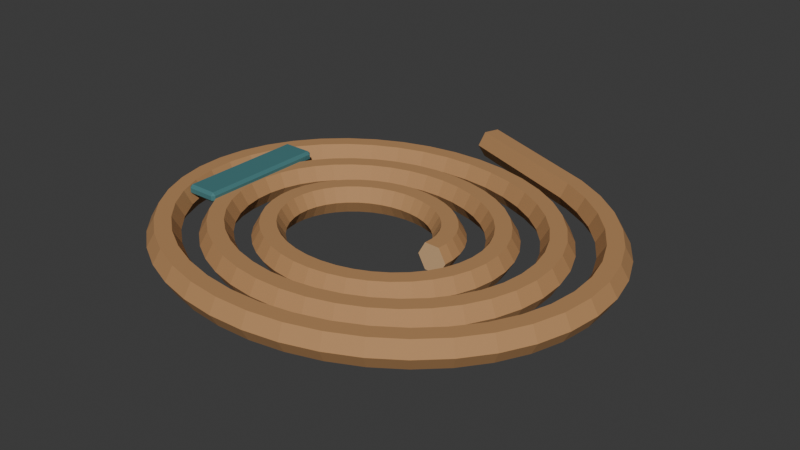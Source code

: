 # Source: source.blend  (saved by Blender 4.3.34; exported with 4.5.12 LTS)
import bpy
from mathutils import Matrix  # noqa: F401  (used for matrix-valued properties, if any)

bpy.ops.wm.read_factory_settings(use_empty=True)
scene = bpy.context.scene
scene.name = 'Scene'

# ---- collections
col_collection = bpy.data.collections.new('Collection'); scene.collection.children.link(col_collection)

# ---- materials (node trees are filled in below, after node groups)
mat_honey = bpy.data.materials.new('honey')
mat_honey.diffuse_color = (0.48, 0.255, 0.105, 1.0)
mat_sand = bpy.data.materials.new('sand')
mat_sand.diffuse_color = (0.68, 0.43, 0.22, 1.0)
mat_teal = bpy.data.materials.new('teal')
mat_teal.diffuse_color = (0.055, 0.19, 0.2, 1.0)

# ---- material node trees
mat_honey.use_nodes = True; mat_honey.node_tree.nodes.clear()
_N = mat_honey.node_tree.nodes; _L = mat_honey.node_tree.links
n0 = _N.new('ShaderNodeBsdfPrincipled'); n0.name = 'Principled BSDF'; n0.location = (10, 300)
n0.inputs[0].default_value = (0.48, 0.255, 0.105, 1.0)
n0.inputs[2].default_value = 0.83
n1 = _N.new('ShaderNodeOutputMaterial'); n1.name = 'Material Output'; n1.location = (300, 300)
_L.new(n0.outputs[0], n1.inputs[0])
n1.is_active_output = True
mat_sand.use_nodes = True; mat_sand.node_tree.nodes.clear()
_N = mat_sand.node_tree.nodes; _L = mat_sand.node_tree.links
n0 = _N.new('ShaderNodeBsdfPrincipled'); n0.name = 'Principled BSDF'; n0.location = (10, 300)
n0.inputs[0].default_value = (0.68, 0.43, 0.22, 1.0)
n0.inputs[2].default_value = 0.83
n1 = _N.new('ShaderNodeOutputMaterial'); n1.name = 'Material Output'; n1.location = (300, 300)
_L.new(n0.outputs[0], n1.inputs[0])
n1.is_active_output = True
mat_teal.use_nodes = True; mat_teal.node_tree.nodes.clear()
_N = mat_teal.node_tree.nodes; _L = mat_teal.node_tree.links
n0 = _N.new('ShaderNodeBsdfPrincipled'); n0.name = 'Principled BSDF'; n0.location = (10, 300)
n0.inputs[0].default_value = (0.055, 0.19, 0.2, 1.0)
n0.inputs[2].default_value = 0.83
n1 = _N.new('ShaderNodeOutputMaterial'); n1.name = 'Material Output'; n1.location = (300, 300)
_L.new(n0.outputs[0], n1.inputs[0])
n1.is_active_output = True

# ---- world
world_world = bpy.data.worlds.new('World'); scene.world = world_world
world_world.use_nodes = True; world_world.node_tree.nodes.clear()
_N = world_world.node_tree.nodes; _L = world_world.node_tree.links
n0 = _N.new('ShaderNodeOutputWorld'); n0.name = 'World Output'; n0.location = (300, 300)
n1 = _N.new('ShaderNodeBackground'); n1.name = 'Background'; n1.location = (10, 300)
n1.inputs[0].default_value = (0.05088, 0.05088, 0.05088, 1.0)
_L.new(n1.outputs[0], n0.inputs[0])
n0.is_active_output = True
world_world.color = (0.05088, 0.05088, 0.05088)
world_world.sun_shadow_jitter_overblur = 0.0

# ---- meshes
me_continuous_coil_and_tail = bpy.data.meshes.new('Continuous coil and tail')
me_continuous_coil_and_tail.from_pydata([(0.147, -0.001121, 0.02338), (0.1335, -0.0004053, 0.0), (0.1065, 0.0007159, 0.0), (0.09302, 0.001121, 0.02338), (0.1065, 0.0004053, 0.04676), (0.1335, -0.0007159, 0.04676), (0.1476, 0.01784, 0.02349), (0.1342, 0.01729, 0.0001094), (0.1072, 0.01589, 0.0001094), (0.09372, 0.01504, 0.02349), (0.1072, 0.01559, 0.04687), (0.1342, 0.01698, 0.04687), (0.1445, 0.03936, 0.0236), (0.1314, 0.03635, 0.0002187), (0.1051, 0.03005, 0.0002187), (0.09203, 0.02675, 0.0236), (0.1052, 0.02976, 0.04698), (0.1314, 0.03606, 0.04698), (0.1375, 0.06031, 0.02371), (0.1251, 0.055, 0.0003281), (0.1004, 0.0441, 0.0003281), (0.08806, 0.03852, 0.02371), (0.1005, 0.04383, 0.04709), (0.1252, 0.05473, 0.04709), (0.1266, 0.08008, 0.02382), (0.1153, 0.0727, 0.0004374), (0.09286, 0.0577, 0.0004374), (0.08171, 0.05008, 0.02382), (0.09301, 0.05747, 0.0472), (0.1155, 0.07246, 0.0472), (0.1123, 0.09813, 0.02393), (0.1023, 0.08897, 0.0005467), (0.08266, 0.07047, 0.0005467), (0.07292, 0.06112, 0.02393), (0.08285, 0.07028, 0.04731), (0.1025, 0.08878, 0.04731), (0.09475, 0.114, 0.02404), (0.0864, 0.1034, 0.0006561), (0.06989, 0.08202, 0.0006561), (0.06175, 0.07125, 0.02404), (0.0701, 0.08186, 0.04742), (0.0866, 0.1032, 0.04742), (0.07453, 0.1273, 0.02415), (0.06787, 0.1156, 0.0007654), (0.05477, 0.09194, 0.0007654), (0.04833, 0.08008, 0.02415), (0.05499, 0.09182, 0.04753), (0.06809, 0.1154, 0.04753), (0.05204, 0.1377, 0.02426), (0.04715, 0.1251, 0.0008748), (0.0376, 0.09988, 0.0008748), (0.03294, 0.08721, 0.02426), (0.03783, 0.09979, 0.04764), (0.04738, 0.125, 0.04764), (0.02777, 0.145, 0.02437), (0.0247, 0.1318, 0.0009842), (0.01878, 0.1055, 0.0009842), (0.01593, 0.09231, 0.02437), (0.01901, 0.1055, 0.04775), (0.02493, 0.1318, 0.04775), (0.002253, 0.1489, 0.02448), (0.001012, 0.1355, 0.001094), (-0.001241, 0.1086, 0.001094), (-0.002253, 0.09511, 0.02448), (-0.001012, 0.1085, 0.04786), (0.001241, 0.1355, 0.04786), (-0.02396, 0.1493, 0.02459), (-0.02336, 0.1358, 0.001203), (-0.02194, 0.1089, 0.001203), (-0.02111, 0.09541, 0.02459), (-0.02171, 0.1089, 0.04797), (-0.02314, 0.1359, 0.04797), (-0.05029, 0.1461, 0.02469), (-0.04785, 0.1329, 0.001312), (-0.04275, 0.1063, 0.001312), (-0.04009, 0.0931, 0.02469), (-0.04253, 0.1064, 0.04808), (-0.04763, 0.1329, 0.04808), (-0.07613, 0.1393, 0.0248), (-0.07186, 0.1265, 0.001422), (-0.06313, 0.1009, 0.001422), (-0.05865, 0.08819, 0.0248), (-0.06292, 0.101, 0.04819), (-0.07165, 0.1266, 0.04819), (-0.1008, 0.1288, 0.02491), (-0.09479, 0.1168, 0.001531), (-0.08248, 0.09273, 0.001531), (-0.07623, 0.08076, 0.02491), (-0.08228, 0.09283, 0.0483), (-0.09459, 0.1169, 0.0483), (-0.1238, 0.1149, 0.02502), (-0.116, 0.1038, 0.00164), (-0.1003, 0.08189, 0.00164), (-0.09232, 0.07099, 0.02502), (-0.1001, 0.08202, 0.04841), (-0.1158, 0.104, 0.04841), (-0.1444, 0.09758, 0.02513), (-0.135, 0.08788, 0.00175), (-0.116, 0.06866, 0.00175), (-0.1064, 0.05913, 0.02513), (-0.1158, 0.06882, 0.04851), (-0.1348, 0.08804, 0.04851), (-0.1619, 0.07725, 0.02524), (-0.151, 0.06922, 0.001859), (-0.1292, 0.05334, 0.001859), (-0.1182, 0.04549, 0.02524), (-0.1291, 0.05352, 0.04862), (-0.1509, 0.0694, 0.04862), (-0.1758, 0.05428, 0.02535), (-0.1637, 0.04821, 0.001969), (-0.1395, 0.03629, 0.001969), (-0.1274, 0.03043, 0.02535), (-0.1394, 0.03649, 0.04873), (-0.1636, 0.04842, 0.04873), (-0.1855, 0.02919, 0.02546), (-0.1726, 0.02535, 0.002078), (-0.1466, 0.01789, 0.002078), (-0.1336, 0.01428, 0.02546), (-0.1466, 0.01812, 0.04884), (-0.1725, 0.02558, 0.04884), (-0.1906, 0.002635, 0.02557), (-0.1772, 0.001203, 0.002187), (-0.1503, -0.001433, 0.002187), (-0.1369, -0.002635, 0.02557), (-0.1503, -0.001203, 0.04895), (-0.1772, 0.001433, 0.04895), (-0.1908, -0.02464, 0.02568), (-0.1773, -0.0236, 0.002297), (-0.1504, -0.02128, 0.002297), (-0.137, -0.02, 0.02568), (-0.1505, -0.02105, 0.04906), (-0.1774, -0.02337, 0.04906), (-0.1859, -0.05184, 0.02579), (-0.1729, -0.04837, 0.002406), (-0.1468, -0.04121, 0.002406), (-0.1339, -0.03752, 0.02579), (-0.1469, -0.04099, 0.04917), (-0.1729, -0.04815, 0.04917), (-0.1761, -0.07815, 0.0259), (-0.1639, -0.07242, 0.002515), (-0.1395, -0.06077, 0.002515), (-0.1274, -0.05484, 0.0259), (-0.1396, -0.06057, 0.04928), (-0.164, -0.07222, 0.04928), (-0.1616, -0.1028, 0.02601), (-0.1505, -0.0951, 0.002625), (-0.1285, -0.07947, 0.002625), (-0.1175, -0.07156, 0.02601), (-0.1286, -0.07929, 0.04939), (-0.1506, -0.09493, 0.04939), (-0.1427, -0.1252, 0.02612), (-0.133, -0.1158, 0.002734), (-0.1139, -0.09679, 0.002734), (-0.1044, -0.08721, 0.02612), (-0.114, -0.09665, 0.0495), (-0.1332, -0.1157, 0.0495), (-0.1199, -0.1448, 0.02623), (-0.1119, -0.134, 0.002843), (-0.0959, -0.1122, 0.002843), (-0.08799, -0.1013, 0.02623), (-0.09606, -0.1121, 0.04961), (-0.112, -0.1339, 0.04961), (-0.09385, -0.1611, 0.02634), (-0.08749, -0.1492, 0.002953), (-0.07493, -0.1253, 0.002953), (-0.06874, -0.1133, 0.02634), (-0.0751, -0.1252, 0.04972), (-0.08765, -0.1491, 0.04972), (-0.06501, -0.1737, 0.02644), (-0.06042, -0.161, 0.003062), (-0.05142, -0.1355, 0.003062), (-0.04701, -0.1228, 0.02644), (-0.05159, -0.1355, 0.04983), (-0.0606, -0.1609, 0.04983), (-0.03408, -0.1823, 0.02655), (-0.0313, -0.1691, 0.003172), (-0.02592, -0.1426, 0.003172), (-0.02331, -0.1294, 0.02655), (-0.02609, -0.1426, 0.04994), (-0.03147, -0.169, 0.04994), (-0.001724, -0.1866, 0.02666), (-0.0007744, -0.1731, 0.003281), (0.0009498, -0.1462, 0.003281), (0.001724, -0.1327, 0.02666), (0.0007744, -0.1462, 0.05005), (-0.0009498, -0.1731, 0.05005), (0.03132, -0.1865, 0.02677), (0.03044, -0.173, 0.00339), (0.0285, -0.1461, 0.00339), (0.02744, -0.1326, 0.02677), (0.02832, -0.1461, 0.05016), (0.03026, -0.173, 0.05016), (0.06431, -0.1818, 0.02688), (0.0616, -0.1686, 0.0035), (0.056, -0.1422, 0.0035), (0.05312, -0.129, 0.02688), (0.05583, -0.1422, 0.05026), (0.06143, -0.1686, 0.05026), (0.09647, -0.1726, 0.02699), (0.09194, -0.1599, 0.003609), (0.08273, -0.1345, 0.003609), (0.07804, -0.1219, 0.02699), (0.08256, -0.1346, 0.05037), (0.09178, -0.16, 0.05037), (0.127, -0.159, 0.0271), (0.1207, -0.1471, 0.003718), (0.1079, -0.1233, 0.003718), (0.1015, -0.1114, 0.0271), (0.1078, -0.1234, 0.05048), (0.1206, -0.1472, 0.05048), (0.1552, -0.1412, 0.02721), (0.1471, -0.1303, 0.003828), (0.131, -0.1087, 0.003828), (0.1228, -0.0979, 0.02721), (0.1308, -0.1088, 0.05059), (0.147, -0.1304, 0.05059), (0.1801, -0.1193, 0.02732), (0.1705, -0.1098, 0.003937), (0.1512, -0.09098, 0.003937), (0.1415, -0.08162, 0.02732), (0.1511, -0.09111, 0.0507), (0.1704, -0.11, 0.0507), (0.2012, -0.09389, 0.02743), (0.1902, -0.0861, 0.004047), (0.168, -0.07066, 0.004047), (0.1569, -0.06302, 0.02743), (0.1679, -0.07081, 0.05081), (0.1901, -0.08624, 0.05081), (0.2176, -0.06541, 0.02754), (0.2055, -0.05961, 0.004156), (0.181, -0.04818, 0.004156), (0.1687, -0.04255, 0.02754), (0.1809, -0.04835, 0.05092), (0.2054, -0.05978, 0.05092), (0.2289, -0.03454, 0.02765), (0.2159, -0.03099, 0.004265), (0.1898, -0.02407, 0.004265), (0.1767, -0.0207, 0.02765), (0.1897, -0.02425, 0.05103), (0.2158, -0.03117, 0.05103), (0.2344, -0.002083, 0.02776), (0.221, -0.0009507, 0.004375), (0.194, 0.001133, 0.004375), (0.1806, 0.002083, 0.02776), (0.194, 0.0009507, 0.05114), (0.221, -0.001133, 0.05114), (0.234, 0.03107, 0.02787), (0.2205, 0.02973, 0.004484), (0.1937, 0.02687, 0.004484), (0.1803, 0.02535, 0.02787), (0.1937, 0.02669, 0.05125), (0.2205, 0.02955, 0.05125), (0.2274, 0.06396, 0.02798), (0.2144, 0.06022, 0.004593), (0.1885, 0.05256, 0.004593), (0.1756, 0.04865, 0.02798), (0.1886, 0.05239, 0.05136), (0.2145, 0.06005, 0.05136), (0.2149, 0.09567, 0.02809), (0.2028, 0.0897, 0.004703), (0.1786, 0.07761, 0.004703), (0.1666, 0.07148, 0.02809), (0.1787, 0.07745, 0.05147), (0.2028, 0.08955, 0.05147), (0.1967, 0.1253, 0.02819), (0.1858, 0.1174, 0.004812), (0.164, 0.1014, 0.004812), (0.1532, 0.0933, 0.02819), (0.1641, 0.1012, 0.05158), (0.1859, 0.1173, 0.05158), (0.1733, 0.1522, 0.0283), (0.1638, 0.1426, 0.004921), (0.145, 0.1232, 0.004921), (0.1356, 0.1135, 0.0283), (0.1451, 0.1231, 0.05169), (0.1639, 0.1424, 0.05169), (0.1453, 0.1755, 0.02841), (0.1374, 0.1645, 0.005031), (0.1218, 0.1425, 0.005031), (0.114, 0.1315, 0.02841), (0.1219, 0.1425, 0.0518), (0.1376, 0.1645, 0.0518), (0.1134, 0.1948, 0.02852), (0.1072, 0.1828, 0.00514), (0.09498, 0.1587, 0.00514), (0.08894, 0.1467, 0.02852), (0.09511, 0.1587, 0.05191), (0.1073, 0.1827, 0.05191), (0.0782, 0.2096, 0.02863), (0.07379, 0.1968, 0.00525), (0.06512, 0.1713, 0.00525), (0.06086, 0.1585, 0.02863), (0.06526, 0.1712, 0.05201), (0.07393, 0.1968, 0.05201), (0.04059, 0.2195, 0.02874), (0.03799, 0.2063, 0.005359), (0.03294, 0.1797, 0.005359), (0.03049, 0.1665, 0.02874), (0.03309, 0.1797, 0.05212), (0.03814, 0.2062, 0.05212), (0.001396, 0.2242, 0.02885), (0.0006271, 0.2107, 0.005468), (-0.0007692, 0.1838, 0.005468), (-0.001396, 0.1703, 0.02885), (-0.0006271, 0.1838, 0.05223), (0.0007692, 0.2107, 0.05223), (-0.03849, 0.2236, 0.02896), (-0.03743, 0.2101, 0.005578), (-0.03516, 0.1832, 0.005578), (-0.03396, 0.1698, 0.02896), (-0.03502, 0.1832, 0.05234), (-0.03729, 0.2102, 0.05234), (-0.07814, 0.2175, 0.02907), (-0.07526, 0.2043, 0.005687), (-0.06935, 0.178, 0.005687), (-0.06632, 0.1648, 0.02907), (-0.06921, 0.178, 0.05245), (-0.07512, 0.2044, 0.05245), (-0.1166, 0.2061, 0.02918), (-0.1119, 0.1934, 0.005796), (-0.1024, 0.1681, 0.005796), (-0.0976, 0.1555, 0.02918), (-0.1023, 0.1682, 0.05256), (-0.1118, 0.1934, 0.05256), (-0.153, 0.1893, 0.02929), (-0.1466, 0.1775, 0.005906), (-0.1335, 0.1538, 0.005906), (-0.1269, 0.142, 0.02929), (-0.1334, 0.1539, 0.05267), (-0.1464, 0.1775, 0.05267), (-0.1864, 0.1676, 0.0294), (-0.1782, 0.1568, 0.006015), (-0.1618, 0.1354, 0.006015), (-0.1535, 0.1247, 0.0294), (-0.1617, 0.1355, 0.05278), (-0.1781, 0.1569, 0.05278), (-0.2158, 0.1412, 0.02951), (-0.206, 0.1318, 0.006125), (-0.1865, 0.1132, 0.006125), (-0.1766, 0.104, 0.02951), (-0.1864, 0.1133, 0.05289), (-0.2059, 0.1319, 0.05289), (-0.2404, 0.1107, 0.02962), (-0.2292, 0.103, 0.006234), (-0.2069, 0.0879, 0.006234), (-0.1957, 0.08039, 0.02962), (-0.2068, 0.08802, 0.053), (-0.2292, 0.1032, 0.053), (-0.2594, 0.07671, 0.02973), (-0.2471, 0.07109, 0.006343), (-0.2225, 0.05999, 0.006343), (-0.2102, 0.05451, 0.02973), (-0.2225, 0.06013, 0.05311), (-0.2471, 0.07123, 0.05311), (-0.2722, 0.04008, 0.02984), (-0.2591, 0.03672, 0.006453), (-0.2329, 0.03015, 0.006453), (-0.2198, 0.02694, 0.02984), (-0.2329, 0.0303, 0.05322), (-0.2591, 0.03687, 0.05322), (-0.2782, 0.001722, 0.02994), (-0.2647, 0.0007858, 0.006562), (-0.2378, -0.0009365, 0.006562), (-0.2243, -0.001722, 0.02994), (-0.2378, -0.0007858, 0.05333), (-0.2647, 0.0009365, 0.05333), (-0.2771, -0.03731, 0.03005), (-0.2637, -0.03578, 0.006671), (-0.2369, -0.03256, 0.006671), (-0.2235, -0.03089, 0.03005), (-0.2369, -0.03242, 0.05344), (-0.2637, -0.03563, 0.05344), (-0.2689, -0.07592, 0.03016), (-0.256, -0.072, 0.006781), (-0.2302, -0.06401, 0.006781), (-0.2173, -0.05995, 0.03016), (-0.2302, -0.06387, 0.05355), (-0.256, -0.07186, 0.05355), (-0.2537, -0.113, 0.03027), (-0.2417, -0.1069, 0.00689), (-0.2177, -0.09453, 0.00689), (-0.2057, -0.08828, 0.03027), (-0.2177, -0.0944, 0.05366), (-0.2417, -0.1068, 0.05366), (-0.2319, -0.1477, 0.03038), (-0.2211, -0.1396, 0.007), (-0.1995, -0.1234, 0.007), (-0.1888, -0.1152, 0.03038), (-0.1996, -0.1232, 0.05376), (-0.2212, -0.1395, 0.05376), (-0.204, -0.179, 0.03049), (-0.1947, -0.1692, 0.007109), (-0.176, -0.1497, 0.007109), (-0.1667, -0.1399, 0.03049), (-0.1761, -0.1496, 0.05387), (-0.1948, -0.1692, 0.05387), (-0.1708, -0.2061, 0.0306), (-0.1631, -0.1951, 0.007218), (-0.1476, -0.1729, 0.007218), (-0.14, -0.1618, 0.0306), (-0.1477, -0.1728, 0.05398), (-0.1632, -0.195, 0.05398), (-0.133, -0.2284, 0.03071), (-0.127, -0.2164, 0.007328), (-0.115, -0.1922, 0.007328), (-0.109, -0.1801, 0.03071), (-0.1151, -0.1921, 0.05409), (-0.1271, -0.2163, 0.05409), (-0.09149, -0.2455, 0.03082), (-0.08721, -0.2327, 0.007437), (-0.07877, -0.207, 0.007437), (-0.07461, -0.1942, 0.03082), (-0.07889, -0.207, 0.0542), (-0.08733, -0.2326, 0.0542), (-0.04721, -0.2567, 0.03093), (-0.04474, -0.2434, 0.007546), (-0.03991, -0.2169, 0.007546), (-0.03756, -0.2036, 0.03093), (-0.04003, -0.2168, 0.05431), (-0.04485, -0.2434, 0.05431), (-0.001173, -0.2619, 0.03104), (-0.0005268, -0.2484, 0.007656), (0.0006463, -0.2214, 0.007656), (0.001173, -0.2079, 0.03104), (0.0005268, -0.2214, 0.05442), (-0.0006463, -0.2484, 0.05442), (0.04555, -0.2607, 0.03115), (0.04437, -0.2473, 0.007765), (0.04189, -0.2204, 0.007765), (0.04059, -0.207, 0.03115), (0.04177, -0.2204, 0.05453), (0.04425, -0.2473, 0.05453), (0.09188, -0.2533, 0.03126), (0.08887, -0.2401, 0.007875), (0.08275, -0.2138, 0.007875), (0.07963, -0.2007, 0.03126), (0.08263, -0.2138, 0.05464), (0.08876, -0.2401, 0.05464), (0.1367, -0.2395, 0.03137), (0.1319, -0.2269, 0.007984), (0.1222, -0.2017, 0.007984), (0.1173, -0.1891, 0.03137), (0.1221, -0.2017, 0.05475), (0.1318, -0.2269, 0.05475), (0.1789, -0.2196, 0.03148), (0.1724, -0.2079, 0.008093), (0.1591, -0.1843, 0.008093), (0.1524, -0.1726, 0.03148), (0.159, -0.1844, 0.05486), (0.1722, -0.2079, 0.05486), (0.2175, -0.194, 0.03159), (0.2092, -0.1833, 0.008203), (0.1926, -0.1621, 0.008203), (0.1843, -0.1515, 0.03159), (0.1925, -0.1621, 0.05497), (0.2091, -0.1834, 0.05497), (0.2513, -0.1631, 0.03169), (0.2415, -0.1539, 0.008312), (0.2218, -0.1354, 0.008312), (0.2118, -0.1263, 0.03169), (0.2217, -0.1355, 0.05508), (0.2414, -0.154, 0.05508), (0.2795, -0.1276, 0.0318), (0.2683, -0.12, 0.008421), (0.2458, -0.1051, 0.008421), (0.2345, -0.09767, 0.0318), (0.2457, -0.1052, 0.05519), (0.2682, -0.1201, 0.05519), (0.3011, -0.08811, 0.03191), (0.2888, -0.08261, 0.008531), (0.2641, -0.07174, 0.008531), (0.2517, -0.06636, 0.03191), (0.264, -0.07186, 0.0553), (0.2887, -0.08273, 0.0553), (0.3155, -0.04571, 0.03202), (0.3023, -0.04249, 0.00864), (0.2761, -0.03617, 0.00864), (0.263, -0.03307, 0.03202), (0.2761, -0.0363, 0.05541), (0.3023, -0.04262, 0.05541), (0.322, -0.001468, 0.03213), (0.3085, -0.0006696, 0.00875), (0.2815, 0.0007981, 0.00875), (0.268, 0.001468, 0.03213), (0.2815, 0.0006696, 0.05551), (0.3085, -0.0007981, 0.05551), (0.3203, 0.04344, 0.03224), (0.3069, 0.04177, 0.008859), (0.2801, 0.03832, 0.008859), (0.2668, 0.03652, 0.03224), (0.2801, 0.03819, 0.05562), (0.3069, 0.04165, 0.05562), (0.3104, 0.08777, 0.03235), (0.2976, 0.08373, 0.008968), (0.2718, 0.07551, 0.008968), (0.259, 0.07135, 0.03235), (0.2719, 0.07539, 0.05573), (0.2976, 0.08361, 0.05573), (0.2926, 0.1303, 0.03246), (0.2806, 0.1241, 0.009078), (0.2567, 0.1115, 0.009078), (0.2448, 0.1052, 0.03246), (0.2568, 0.1114, 0.05584), (0.2807, 0.124, 0.05584), (0.2672, 0.17, 0.03257), (0.2564, 0.1618, 0.009187), (0.235, 0.1454, 0.009187), (0.2243, 0.1371, 0.03257), (0.2351, 0.1453, 0.05595), (0.2565, 0.1617, 0.05595), (0.2348, 0.2057, 0.03268), (0.2255, 0.1959, 0.009296), (0.207, 0.1763, 0.009296), (0.1978, 0.1664, 0.03268), (0.2071, 0.1762, 0.05606), (0.2256, 0.1958, 0.05606), (0.1964, 0.2366, 0.03279), (0.1887, 0.2255, 0.009406), (0.1734, 0.2033, 0.009406), (0.1658, 0.1921, 0.03279), (0.1735, 0.2032, 0.05617), (0.1888, 0.2255, 0.05617), (0.1527, 0.2621, 0.0329), (0.1467, 0.2499, 0.009515), (0.1349, 0.2257, 0.009515), (0.129, 0.2135, 0.0329), (0.135, 0.2256, 0.05628), (0.1468, 0.2499, 0.05628), (0.1048, 0.2813, 0.03301), (0.1007, 0.2685, 0.009625), (0.09238, 0.2428, 0.009625), (0.08829, 0.2299, 0.03301), (0.09248, 0.2427, 0.05639), (0.1008, 0.2684, 0.05639), (0.05389, 0.2939, 0.03312), (0.05151, 0.2806, 0.009734), (0.04685, 0.254, 0.009734), (0.04457, 0.2407, 0.03312), (0.04695, 0.254, 0.0565), (0.05161, 0.2806, 0.0565), (0.001011, 0.2995, 0.03323), (0.0004542, 0.286, 0.009843), (-0.0005572, 0.259, 0.009843), (-0.001011, 0.2455, 0.03323), (-0.0004542, 0.259, 0.05661), (0.0005572, 0.286, 0.05661), (-0.05255, 0.2979, 0.03334), (-0.05128, 0.2844, 0.009953), (-0.04864, 0.2576, 0.009953), (-0.04727, 0.2441, 0.03334), (-0.04854, 0.2576, 0.05672), (-0.05118, 0.2845, 0.05672), (-0.1056, 0.289, 0.03344), (-0.1025, 0.2759, 0.01006), (-0.09618, 0.2496, 0.01006), (-0.09299, 0.2365, 0.03344), (-0.09608, 0.2496, 0.05683), (-0.1024, 0.2759, 0.05683), (-0.1567, 0.273, 0.03355), (-0.1518, 0.2604, 0.01017), (-0.1419, 0.2353, 0.01017), (-0.137, 0.2227, 0.03355), (-0.1419, 0.2353, 0.05694), (-0.1517, 0.2604, 0.05694), (-0.2048, 0.25, 0.03366), (-0.1981, 0.2383, 0.01028), (-0.1848, 0.2148, 0.01028), (-0.178, 0.2031, 0.03366), (-0.1847, 0.2149, 0.05705), (-0.198, 0.2383, 0.05705), (-0.2485, 0.2205, 0.03377), (-0.2402, 0.2099, 0.01039), (-0.2235, 0.1887, 0.01039), (-0.2151, 0.1782, 0.03377), (-0.2234, 0.1888, 0.05716), (-0.2401, 0.21, 0.05716), (-0.2868, 0.1851, 0.03388), (-0.2769, 0.1759, 0.0105), (-0.2571, 0.1576, 0.0105), (-0.2471, 0.1485, 0.03388), (-0.257, 0.1577, 0.05726), (-0.2769, 0.176, 0.05726), (-0.3186, 0.1445, 0.03399), (-0.3073, 0.137, 0.01061), (-0.2847, 0.1223, 0.01061), (-0.2734, 0.1149, 0.03399), (-0.2847, 0.1223, 0.05737), (-0.3072, 0.1371, 0.05737), (-0.3428, 0.09956, 0.0341), (-0.3304, 0.09416, 0.01072), (-0.3056, 0.08346, 0.01072), (-0.2932, 0.07816, 0.0341), (-0.3056, 0.08356, 0.05748), (-0.3304, 0.09426, 0.05748), (-0.3587, 0.05142, 0.03421), (-0.3456, 0.04829, 0.01083), (-0.3193, 0.04216, 0.01083), (-0.3061, 0.03914, 0.03421), (-0.3193, 0.04227, 0.05759), (-0.3456, 0.0484, 0.05759), (-0.3657, 0.001279, 0.03432), (-0.3522, 0.0005833, 0.01094), (-0.3253, -0.0006953, 0.01094), (-0.3118, -0.001279, 0.03432), (-0.3253, -0.0005833, 0.0577), (-0.3522, 0.0006953, 0.0577), (-0.3635, -0.04951, 0.03443), (-0.3501, -0.04774, 0.01105), (-0.3234, -0.0441, 0.01105), (-0.31, -0.04222, 0.03443), (-0.3234, -0.04399, 0.05781), (-0.3501, -0.04763, 0.05781), (-0.352, -0.09957, 0.03454), (-0.3391, -0.09543, 0.01116), (-0.3135, -0.08705, 0.01116), (-0.3007, -0.0828, 0.03454), (-0.3135, -0.08694, 0.05792), (-0.3392, -0.09533, 0.05792), (-0.3315, -0.1476, 0.03465), (-0.3196, -0.1412, 0.01127), (-0.2957, -0.1285, 0.01127), (-0.2839, -0.1221, 0.03465), (-0.2958, -0.1284, 0.05803), (-0.3196, -0.1411, 0.05803), (-0.3025, -0.1922, 0.03476), (-0.2918, -0.184, 0.01137), (-0.2704, -0.1674, 0.01137), (-0.2598, -0.1591, 0.03476), (-0.2705, -0.1673, 0.05814), (-0.2918, -0.1839, 0.05814), (-0.2657, -0.2324, 0.03487), (-0.2564, -0.2226, 0.01148), (-0.238, -0.2028, 0.01148), (-0.2289, -0.1929, 0.03487), (-0.2381, -0.2027, 0.05825), (-0.2565, -0.2225, 0.05825), (-0.222, -0.2672, 0.03498), (-0.2144, -0.256, 0.01159), (-0.1992, -0.2337, 0.01159), (-0.1917, -0.2225, 0.03498), (-0.1993, -0.2336, 0.05836), (-0.2144, -0.256, 0.05836), (-0.1725, -0.2956, 0.03509), (-0.1666, -0.2835, 0.0117), (-0.1548, -0.2592, 0.0117), (-0.149, -0.247, 0.03509), (-0.1549, -0.2591, 0.05847), (-0.1666, -0.2834, 0.05847), (-0.1182, -0.3171, 0.03519), (-0.1141, -0.3043, 0.01181), (-0.106, -0.2785, 0.01181), (-0.1019, -0.2656, 0.03519), (-0.1061, -0.2785, 0.05858), (-0.1142, -0.3042, 0.05858), (-0.06061, -0.3311, 0.0353), (-0.05829, -0.3178, 0.01192), (-0.05376, -0.2912, 0.01192), (-0.05154, -0.2778, 0.0353), (-0.05385, -0.2911, 0.05869), (-0.05838, -0.3178, 0.05869), (-0.0008888, -0.3371, 0.03541), (-0.0003991, -0.3236, 0.01203), (0.0004897, -0.2966, 0.01203), (0.0008888, -0.2832, 0.03541), (0.0003991, -0.2966, 0.0588), (-0.0004897, -0.3236, 0.0588), (0.05952, -0.335, 0.03552), (0.05818, -0.3216, 0.01214), (0.05542, -0.2947, 0.01214), (0.05399, -0.2813, 0.03552), (0.05533, -0.2948, 0.05891), (0.05809, -0.3216, 0.05891), (0.1192, -0.3248, 0.03563), (0.116, -0.3116, 0.01225), (0.1096, -0.2854, 0.01225), (0.1064, -0.2723, 0.03563), (0.1095, -0.2854, 0.05901), (0.1159, -0.3117, 0.05901), (0.1767, -0.3064, 0.03574), (0.1717, -0.2939, 0.01236), (0.1617, -0.2688, 0.01236), (0.1567, -0.2563, 0.03574), (0.1617, -0.2688, 0.05912), (0.1717, -0.2939, 0.05912), (0.2306, -0.2804, 0.03585), (0.2239, -0.2687, 0.01247), (0.2104, -0.2453, 0.01247), (0.2036, -0.2336, 0.03585), (0.2103, -0.2453, 0.05923), (0.2238, -0.2687, 0.05923), (0.2796, -0.2471, 0.03596), (0.2712, -0.2365, 0.01258), (0.2543, -0.2154, 0.01258), (0.2459, -0.2049, 0.03596), (0.2543, -0.2154, 0.05934), (0.2711, -0.2365, 0.05934), (0.3223, -0.2071, 0.03607), (0.3124, -0.198, 0.01269), (0.2924, -0.1798, 0.01269), (0.2824, -0.1707, 0.03607), (0.2924, -0.1799, 0.05945), (0.3123, -0.1981, 0.05945), (0.3576, -0.1614, 0.03618), (0.3463, -0.1541, 0.0128), (0.3237, -0.1394, 0.0128), (0.3123, -0.1321, 0.03618), (0.3236, -0.1395, 0.05956), (0.3463, -0.1542, 0.05956), (0.3845, -0.1111, 0.03629), (0.3721, -0.1057, 0.01291), (0.3472, -0.09516, 0.01291), (0.3348, -0.08992, 0.03629), (0.3472, -0.09525, 0.05967), (0.372, -0.1058, 0.05967), (0.402, -0.05716, 0.0364), (0.3888, -0.05411, 0.01302), (0.3625, -0.04812, 0.01302), (0.3493, -0.04517, 0.0364), (0.3625, -0.04822, 0.05978), (0.3888, -0.05421, 0.05978), (0.4095, -0.001133, 0.03651), (0.396, -0.0005167, 0.01312), (0.369, 0.0006159, 0.01312), (0.3555, 0.001133, 0.03651), (0.369, 0.0005167, 0.05989), (0.396, -0.0006159, 0.05989), (0.4067, 0.05554, 0.03662), (0.3933, 0.0537, 0.01323), (0.3666, 0.04991, 0.01323), (0.3532, 0.04797, 0.03662), (0.3666, 0.04981, 0.06), (0.3933, 0.0536, 0.06), (0.3936, 0.1113, 0.03673), (0.3807, 0.1071, 0.01334), (0.3551, 0.0986, 0.01334), (0.3423, 0.0943, 0.03673), (0.3551, 0.09851, 0.06011), (0.3808, 0.107, 0.06011), (0.3704, 0.1648, 0.03684), (0.3585, 0.1584, 0.01345), (0.3348, 0.1455, 0.01345), (0.3229, 0.139, 0.03684), (0.3348, 0.1454, 0.06022), (0.3586, 0.1583, 0.06022), (0.3378, 0.2144, 0.03694), (0.3271, 0.2061, 0.01356), (0.3059, 0.1895, 0.01356), (0.2953, 0.1811, 0.03694), (0.3059, 0.1894, 0.06033), (0.3272, 0.2061, 0.06033), (0.2965, 0.2591, 0.03705), (0.2873, 0.2492, 0.01367), (0.269, 0.2294, 0.01367), (0.2599, 0.2194, 0.03705), (0.2691, 0.2293, 0.06044), (0.2874, 0.2491, 0.06044), (0.2476, 0.2977, 0.03716), (0.24, 0.2865, 0.01378), (0.225, 0.2641, 0.01378), (0.2175, 0.2528, 0.03716), (0.225, 0.264, 0.06055), (0.2401, 0.2864, 0.06055), (0.1922, 0.3292, 0.03727), (0.1864, 0.317, 0.01389), (0.1748, 0.2927, 0.01389), (0.169, 0.2805, 0.03727), (0.1748, 0.2926, 0.06066), (0.1864, 0.317, 0.06066), (0.1335, 0.3523, 0.03738), (0.1285, 0.3397, 0.014), (0.1186, 0.3146, 0.014), (0.1138, 0.302, 0.03738), (0.1187, 0.3146, 0.06076), (0.1286, 0.3397, 0.06076), (0.1111, 0.3611, 0.03743), (0.1061, 0.3485, 0.01404), (0.0963, 0.3234, 0.01404), (0.09141, 0.3108, 0.03743), (0.09637, 0.3233, 0.06081), (0.1062, 0.3485, 0.06081), (0.08877, 0.3698, 0.03747), (0.0838, 0.3573, 0.01409), (0.07395, 0.3321, 0.01409), (0.06906, 0.3195, 0.03747), (0.07403, 0.3321, 0.06085), (0.08388, 0.3572, 0.06085), (0.06642, 0.3786, 0.03751), (0.06146, 0.366, 0.01413), (0.05161, 0.3409, 0.01413), (0.04672, 0.3283, 0.03751), (0.05168, 0.3408, 0.06089), (0.06153, 0.366, 0.06089), (0.04407, 0.3873, 0.03755), (0.03911, 0.3748, 0.01417), (0.02926, 0.3496, 0.01417), (0.02437, 0.337, 0.03755), (0.02934, 0.3496, 0.06094), (0.03919, 0.3747, 0.06094), (0.02173, 0.3961, 0.0376), (0.01676, 0.3835, 0.01421), (0.006914, 0.3584, 0.01421), (0.002028, 0.3458, 0.0376), (0.006992, 0.3584, 0.06098), (0.01684, 0.3835, 0.06098), (-0.0006172, 0.4048, 0.03764), (-0.005581, 0.3923, 0.01426), (-0.01543, 0.3671, 0.01426), (-0.02032, 0.3546, 0.03764), (-0.01535, 0.3671, 0.06102), (-0.005503, 0.3923, 0.06102), (-0.02296, 0.4136, 0.03768), (-0.02793, 0.401, 0.0143), (-0.03778, 0.3759, 0.0143), (-0.04266, 0.3633, 0.03768), (-0.0377, 0.3759, 0.06106), (-0.02785, 0.401, 0.06106), (-0.04531, 0.4223, 0.03773), (-0.05027, 0.4098, 0.01434), (-0.06012, 0.3847, 0.01434), (-0.06501, 0.3721, 0.03773), (-0.06005, 0.3846, 0.06111), (-0.05019, 0.4098, 0.06111)], [], [(0, 1, 7, 6), (1, 2, 8, 7), (2, 3, 9, 8), (3, 4, 10, 9), (4, 5, 11, 10), (5, 0, 6, 11), (6, 7, 13, 12), (7, 8, 14, 13), (8, 9, 15, 14), (9, 10, 16, 15), (10, 11, 17, 16), (11, 6, 12, 17), (12, 13, 19, 18), (13, 14, 20, 19), (14, 15, 21, 20), (15, 16, 22, 21), (16, 17, 23, 22), (17, 12, 18, 23), (18, 19, 25, 24), (19, 20, 26, 25), (20, 21, 27, 26), (21, 22, 28, 27), (22, 23, 29, 28), (23, 18, 24, 29), (24, 25, 31, 30), (25, 26, 32, 31), (26, 27, 33, 32), (27, 28, 34, 33), (28, 29, 35, 34), (29, 24, 30, 35), (30, 31, 37, 36), (31, 32, 38, 37), (32, 33, 39, 38), (33, 34, 40, 39), (34, 35, 41, 40), (35, 30, 36, 41), (36, 37, 43, 42), (37, 38, 44, 43), (38, 39, 45, 44), (39, 40, 46, 45), (40, 41, 47, 46), (41, 36, 42, 47), (42, 43, 49, 48), (43, 44, 50, 49), (44, 45, 51, 50), (45, 46, 52, 51), (46, 47, 53, 52), (47, 42, 48, 53), (48, 49, 55, 54), (49, 50, 56, 55), (50, 51, 57, 56), (51, 52, 58, 57), (52, 53, 59, 58), (53, 48, 54, 59), (54, 55, 61, 60), (55, 56, 62, 61), (56, 57, 63, 62), (57, 58, 64, 63), (58, 59, 65, 64), (59, 54, 60, 65), (60, 61, 67, 66), (61, 62, 68, 67), (62, 63, 69, 68), (63, 64, 70, 69), (64, 65, 71, 70), (65, 60, 66, 71), (66, 67, 73, 72), (67, 68, 74, 73), (68, 69, 75, 74), (69, 70, 76, 75), (70, 71, 77, 76), (71, 66, 72, 77), (72, 73, 79, 78), (73, 74, 80, 79), (74, 75, 81, 80), (75, 76, 82, 81), (76, 77, 83, 82), (77, 72, 78, 83), (78, 79, 85, 84), (79, 80, 86, 85), (80, 81, 87, 86), (81, 82, 88, 87), (82, 83, 89, 88), (83, 78, 84, 89), (84, 85, 91, 90), (85, 86, 92, 91), (86, 87, 93, 92), (87, 88, 94, 93), (88, 89, 95, 94), (89, 84, 90, 95), (90, 91, 97, 96), (91, 92, 98, 97), (92, 93, 99, 98), (93, 94, 100, 99), (94, 95, 101, 100), (95, 90, 96, 101), (96, 97, 103, 102), (97, 98, 104, 103), (98, 99, 105, 104), (99, 100, 106, 105), (100, 101, 107, 106), (101, 96, 102, 107), (102, 103, 109, 108), (103, 104, 110, 109), (104, 105, 111, 110), (105, 106, 112, 111), (106, 107, 113, 112), (107, 102, 108, 113), (108, 109, 115, 114), (109, 110, 116, 115), (110, 111, 117, 116), (111, 112, 118, 117), (112, 113, 119, 118), (113, 108, 114, 119), (114, 115, 121, 120), (115, 116, 122, 121), (116, 117, 123, 122), (117, 118, 124, 123), (118, 119, 125, 124), (119, 114, 120, 125), (120, 121, 127, 126), (121, 122, 128, 127), (122, 123, 129, 128), (123, 124, 130, 129), (124, 125, 131, 130), (125, 120, 126, 131), (126, 127, 133, 132), (127, 128, 134, 133), (128, 129, 135, 134), (129, 130, 136, 135), (130, 131, 137, 136), (131, 126, 132, 137), (132, 133, 139, 138), (133, 134, 140, 139), (134, 135, 141, 140), (135, 136, 142, 141), (136, 137, 143, 142), (137, 132, 138, 143), (138, 139, 145, 144), (139, 140, 146, 145), (140, 141, 147, 146), (141, 142, 148, 147), (142, 143, 149, 148), (143, 138, 144, 149), (144, 145, 151, 150), (145, 146, 152, 151), (146, 147, 153, 152), (147, 148, 154, 153), (148, 149, 155, 154), (149, 144, 150, 155), (150, 151, 157, 156), (151, 152, 158, 157), (152, 153, 159, 158), (153, 154, 160, 159), (154, 155, 161, 160), (155, 150, 156, 161), (156, 157, 163, 162), (157, 158, 164, 163), (158, 159, 165, 164), (159, 160, 166, 165), (160, 161, 167, 166), (161, 156, 162, 167), (162, 163, 169, 168), (163, 164, 170, 169), (164, 165, 171, 170), (165, 166, 172, 171), (166, 167, 173, 172), (167, 162, 168, 173), (168, 169, 175, 174), (169, 170, 176, 175), (170, 171, 177, 176), (171, 172, 178, 177), (172, 173, 179, 178), (173, 168, 174, 179), (174, 175, 181, 180), (175, 176, 182, 181), (176, 177, 183, 182), (177, 178, 184, 183), (178, 179, 185, 184), (179, 174, 180, 185), (180, 181, 187, 186), (181, 182, 188, 187), (182, 183, 189, 188), (183, 184, 190, 189), (184, 185, 191, 190), (185, 180, 186, 191), (186, 187, 193, 192), (187, 188, 194, 193), (188, 189, 195, 194), (189, 190, 196, 195), (190, 191, 197, 196), (191, 186, 192, 197), (192, 193, 199, 198), (193, 194, 200, 199), (194, 195, 201, 200), (195, 196, 202, 201), (196, 197, 203, 202), (197, 192, 198, 203), (198, 199, 205, 204), (199, 200, 206, 205), (200, 201, 207, 206), (201, 202, 208, 207), (202, 203, 209, 208), (203, 198, 204, 209), (204, 205, 211, 210), (205, 206, 212, 211), (206, 207, 213, 212), (207, 208, 214, 213), (208, 209, 215, 214), (209, 204, 210, 215), (210, 211, 217, 216), (211, 212, 218, 217), (212, 213, 219, 218), (213, 214, 220, 219), (214, 215, 221, 220), (215, 210, 216, 221), (216, 217, 223, 222), (217, 218, 224, 223), (218, 219, 225, 224), (219, 220, 226, 225), (220, 221, 227, 226), (221, 216, 222, 227), (222, 223, 229, 228), (223, 224, 230, 229), (224, 225, 231, 230), (225, 226, 232, 231), (226, 227, 233, 232), (227, 222, 228, 233), (228, 229, 235, 234), (229, 230, 236, 235), (230, 231, 237, 236), (231, 232, 238, 237), (232, 233, 239, 238), (233, 228, 234, 239), (234, 235, 241, 240), (235, 236, 242, 241), (236, 237, 243, 242), (237, 238, 244, 243), (238, 239, 245, 244), (239, 234, 240, 245), (240, 241, 247, 246), (241, 242, 248, 247), (242, 243, 249, 248), (243, 244, 250, 249), (244, 245, 251, 250), (245, 240, 246, 251), (246, 247, 253, 252), (247, 248, 254, 253), (248, 249, 255, 254), (249, 250, 256, 255), (250, 251, 257, 256), (251, 246, 252, 257), (252, 253, 259, 258), (253, 254, 260, 259), (254, 255, 261, 260), (255, 256, 262, 261), (256, 257, 263, 262), (257, 252, 258, 263), (258, 259, 265, 264), (259, 260, 266, 265), (260, 261, 267, 266), (261, 262, 268, 267), (262, 263, 269, 268), (263, 258, 264, 269), (264, 265, 271, 270), (265, 266, 272, 271), (266, 267, 273, 272), (267, 268, 274, 273), (268, 269, 275, 274), (269, 264, 270, 275), (270, 271, 277, 276), (271, 272, 278, 277), (272, 273, 279, 278), (273, 274, 280, 279), (274, 275, 281, 280), (275, 270, 276, 281), (276, 277, 283, 282), (277, 278, 284, 283), (278, 279, 285, 284), (279, 280, 286, 285), (280, 281, 287, 286), (281, 276, 282, 287), (282, 283, 289, 288), (283, 284, 290, 289), (284, 285, 291, 290), (285, 286, 292, 291), (286, 287, 293, 292), (287, 282, 288, 293), (288, 289, 295, 294), (289, 290, 296, 295), (290, 291, 297, 296), (291, 292, 298, 297), (292, 293, 299, 298), (293, 288, 294, 299), (294, 295, 301, 300), (295, 296, 302, 301), (296, 297, 303, 302), (297, 298, 304, 303), (298, 299, 305, 304), (299, 294, 300, 305), (300, 301, 307, 306), (301, 302, 308, 307), (302, 303, 309, 308), (303, 304, 310, 309), (304, 305, 311, 310), (305, 300, 306, 311), (306, 307, 313, 312), (307, 308, 314, 313), (308, 309, 315, 314), (309, 310, 316, 315), (310, 311, 317, 316), (311, 306, 312, 317), (312, 313, 319, 318), (313, 314, 320, 319), (314, 315, 321, 320), (315, 316, 322, 321), (316, 317, 323, 322), (317, 312, 318, 323), (318, 319, 325, 324), (319, 320, 326, 325), (320, 321, 327, 326), (321, 322, 328, 327), (322, 323, 329, 328), (323, 318, 324, 329), (324, 325, 331, 330), (325, 326, 332, 331), (326, 327, 333, 332), (327, 328, 334, 333), (328, 329, 335, 334), (329, 324, 330, 335), (330, 331, 337, 336), (331, 332, 338, 337), (332, 333, 339, 338), (333, 334, 340, 339), (334, 335, 341, 340), (335, 330, 336, 341), (336, 337, 343, 342), (337, 338, 344, 343), (338, 339, 345, 344), (339, 340, 346, 345), (340, 341, 347, 346), (341, 336, 342, 347), (342, 343, 349, 348), (343, 344, 350, 349), (344, 345, 351, 350), (345, 346, 352, 351), (346, 347, 353, 352), (347, 342, 348, 353), (348, 349, 355, 354), (349, 350, 356, 355), (350, 351, 357, 356), (351, 352, 358, 357), (352, 353, 359, 358), (353, 348, 354, 359), (354, 355, 361, 360), (355, 356, 362, 361), (356, 357, 363, 362), (357, 358, 364, 363), (358, 359, 365, 364), (359, 354, 360, 365), (360, 361, 367, 366), (361, 362, 368, 367), (362, 363, 369, 368), (363, 364, 370, 369), (364, 365, 371, 370), (365, 360, 366, 371), (366, 367, 373, 372), (367, 368, 374, 373), (368, 369, 375, 374), (369, 370, 376, 375), (370, 371, 377, 376), (371, 366, 372, 377), (372, 373, 379, 378), (373, 374, 380, 379), (374, 375, 381, 380), (375, 376, 382, 381), (376, 377, 383, 382), (377, 372, 378, 383), (378, 379, 385, 384), (379, 380, 386, 385), (380, 381, 387, 386), (381, 382, 388, 387), (382, 383, 389, 388), (383, 378, 384, 389), (384, 385, 391, 390), (385, 386, 392, 391), (386, 387, 393, 392), (387, 388, 394, 393), (388, 389, 395, 394), (389, 384, 390, 395), (390, 391, 397, 396), (391, 392, 398, 397), (392, 393, 399, 398), (393, 394, 400, 399), (394, 395, 401, 400), (395, 390, 396, 401), (396, 397, 403, 402), (397, 398, 404, 403), (398, 399, 405, 404), (399, 400, 406, 405), (400, 401, 407, 406), (401, 396, 402, 407), (402, 403, 409, 408), (403, 404, 410, 409), (404, 405, 411, 410), (405, 406, 412, 411), (406, 407, 413, 412), (407, 402, 408, 413), (408, 409, 415, 414), (409, 410, 416, 415), (410, 411, 417, 416), (411, 412, 418, 417), (412, 413, 419, 418), (413, 408, 414, 419), (414, 415, 421, 420), (415, 416, 422, 421), (416, 417, 423, 422), (417, 418, 424, 423), (418, 419, 425, 424), (419, 414, 420, 425), (420, 421, 427, 426), (421, 422, 428, 427), (422, 423, 429, 428), (423, 424, 430, 429), (424, 425, 431, 430), (425, 420, 426, 431), (426, 427, 433, 432), (427, 428, 434, 433), (428, 429, 435, 434), (429, 430, 436, 435), (430, 431, 437, 436), (431, 426, 432, 437), (432, 433, 439, 438), (433, 434, 440, 439), (434, 435, 441, 440), (435, 436, 442, 441), (436, 437, 443, 442), (437, 432, 438, 443), (438, 439, 445, 444), (439, 440, 446, 445), (440, 441, 447, 446), (441, 442, 448, 447), (442, 443, 449, 448), (443, 438, 444, 449), (444, 445, 451, 450), (445, 446, 452, 451), (446, 447, 453, 452), (447, 448, 454, 453), (448, 449, 455, 454), (449, 444, 450, 455), (450, 451, 457, 456), (451, 452, 458, 457), (452, 453, 459, 458), (453, 454, 460, 459), (454, 455, 461, 460), (455, 450, 456, 461), (456, 457, 463, 462), (457, 458, 464, 463), (458, 459, 465, 464), (459, 460, 466, 465), (460, 461, 467, 466), (461, 456, 462, 467), (462, 463, 469, 468), (463, 464, 470, 469), (464, 465, 471, 470), (465, 466, 472, 471), (466, 467, 473, 472), (467, 462, 468, 473), (468, 469, 475, 474), (469, 470, 476, 475), (470, 471, 477, 476), (471, 472, 478, 477), (472, 473, 479, 478), (473, 468, 474, 479), (474, 475, 481, 480), (475, 476, 482, 481), (476, 477, 483, 482), (477, 478, 484, 483), (478, 479, 485, 484), (479, 474, 480, 485), (480, 481, 487, 486), (481, 482, 488, 487), (482, 483, 489, 488), (483, 484, 490, 489), (484, 485, 491, 490), (485, 480, 486, 491), (486, 487, 493, 492), (487, 488, 494, 493), (488, 489, 495, 494), (489, 490, 496, 495), (490, 491, 497, 496), (491, 486, 492, 497), (492, 493, 499, 498), (493, 494, 500, 499), (494, 495, 501, 500), (495, 496, 502, 501), (496, 497, 503, 502), (497, 492, 498, 503), (498, 499, 505, 504), (499, 500, 506, 505), (500, 501, 507, 506), (501, 502, 508, 507), (502, 503, 509, 508), (503, 498, 504, 509), (504, 505, 511, 510), (505, 506, 512, 511), (506, 507, 513, 512), (507, 508, 514, 513), (508, 509, 515, 514), (509, 504, 510, 515), (510, 511, 517, 516), (511, 512, 518, 517), (512, 513, 519, 518), (513, 514, 520, 519), (514, 515, 521, 520), (515, 510, 516, 521), (516, 517, 523, 522), (517, 518, 524, 523), (518, 519, 525, 524), (519, 520, 526, 525), (520, 521, 527, 526), (521, 516, 522, 527), (522, 523, 529, 528), (523, 524, 530, 529), (524, 525, 531, 530), (525, 526, 532, 531), (526, 527, 533, 532), (527, 522, 528, 533), (528, 529, 535, 534), (529, 530, 536, 535), (530, 531, 537, 536), (531, 532, 538, 537), (532, 533, 539, 538), (533, 528, 534, 539), (534, 535, 541, 540), (535, 536, 542, 541), (536, 537, 543, 542), (537, 538, 544, 543), (538, 539, 545, 544), (539, 534, 540, 545), (540, 541, 547, 546), (541, 542, 548, 547), (542, 543, 549, 548), (543, 544, 550, 549), (544, 545, 551, 550), (545, 540, 546, 551), (546, 547, 553, 552), (547, 548, 554, 553), (548, 549, 555, 554), (549, 550, 556, 555), (550, 551, 557, 556), (551, 546, 552, 557), (552, 553, 559, 558), (553, 554, 560, 559), (554, 555, 561, 560), (555, 556, 562, 561), (556, 557, 563, 562), (557, 552, 558, 563), (558, 559, 565, 564), (559, 560, 566, 565), (560, 561, 567, 566), (561, 562, 568, 567), (562, 563, 569, 568), (563, 558, 564, 569), (564, 565, 571, 570), (565, 566, 572, 571), (566, 567, 573, 572), (567, 568, 574, 573), (568, 569, 575, 574), (569, 564, 570, 575), (570, 571, 577, 576), (571, 572, 578, 577), (572, 573, 579, 578), (573, 574, 580, 579), (574, 575, 581, 580), (575, 570, 576, 581), (576, 577, 583, 582), (577, 578, 584, 583), (578, 579, 585, 584), (579, 580, 586, 585), (580, 581, 587, 586), (581, 576, 582, 587), (582, 583, 589, 588), (583, 584, 590, 589), (584, 585, 591, 590), (585, 586, 592, 591), (586, 587, 593, 592), (587, 582, 588, 593), (588, 589, 595, 594), (589, 590, 596, 595), (590, 591, 597, 596), (591, 592, 598, 597), (592, 593, 599, 598), (593, 588, 594, 599), (594, 595, 601, 600), (595, 596, 602, 601), (596, 597, 603, 602), (597, 598, 604, 603), (598, 599, 605, 604), (599, 594, 600, 605), (600, 601, 607, 606), (601, 602, 608, 607), (602, 603, 609, 608), (603, 604, 610, 609), (604, 605, 611, 610), (605, 600, 606, 611), (606, 607, 613, 612), (607, 608, 614, 613), (608, 609, 615, 614), (609, 610, 616, 615), (610, 611, 617, 616), (611, 606, 612, 617), (612, 613, 619, 618), (613, 614, 620, 619), (614, 615, 621, 620), (615, 616, 622, 621), (616, 617, 623, 622), (617, 612, 618, 623), (618, 619, 625, 624), (619, 620, 626, 625), (620, 621, 627, 626), (621, 622, 628, 627), (622, 623, 629, 628), (623, 618, 624, 629), (624, 625, 631, 630), (625, 626, 632, 631), (626, 627, 633, 632), (627, 628, 634, 633), (628, 629, 635, 634), (629, 624, 630, 635), (630, 631, 637, 636), (631, 632, 638, 637), (632, 633, 639, 638), (633, 634, 640, 639), (634, 635, 641, 640), (635, 630, 636, 641), (636, 637, 643, 642), (637, 638, 644, 643), (638, 639, 645, 644), (639, 640, 646, 645), (640, 641, 647, 646), (641, 636, 642, 647), (642, 643, 649, 648), (643, 644, 650, 649), (644, 645, 651, 650), (645, 646, 652, 651), (646, 647, 653, 652), (647, 642, 648, 653), (648, 649, 655, 654), (649, 650, 656, 655), (650, 651, 657, 656), (651, 652, 658, 657), (652, 653, 659, 658), (653, 648, 654, 659), (654, 655, 661, 660), (655, 656, 662, 661), (656, 657, 663, 662), (657, 658, 664, 663), (658, 659, 665, 664), (659, 654, 660, 665), (660, 661, 667, 666), (661, 662, 668, 667), (662, 663, 669, 668), (663, 664, 670, 669), (664, 665, 671, 670), (665, 660, 666, 671), (666, 667, 673, 672), (667, 668, 674, 673), (668, 669, 675, 674), (669, 670, 676, 675), (670, 671, 677, 676), (671, 666, 672, 677), (672, 673, 679, 678), (673, 674, 680, 679), (674, 675, 681, 680), (675, 676, 682, 681), (676, 677, 683, 682), (677, 672, 678, 683), (678, 679, 685, 684), (679, 680, 686, 685), (680, 681, 687, 686), (681, 682, 688, 687), (682, 683, 689, 688), (683, 678, 684, 689), (684, 685, 691, 690), (685, 686, 692, 691), (686, 687, 693, 692), (687, 688, 694, 693), (688, 689, 695, 694), (689, 684, 690, 695), (690, 691, 697, 696), (691, 692, 698, 697), (692, 693, 699, 698), (693, 694, 700, 699), (694, 695, 701, 700), (695, 690, 696, 701), (696, 697, 703, 702), (697, 698, 704, 703), (698, 699, 705, 704), (699, 700, 706, 705), (700, 701, 707, 706), (701, 696, 702, 707), (702, 703, 709, 708), (703, 704, 710, 709), (704, 705, 711, 710), (705, 706, 712, 711), (706, 707, 713, 712), (707, 702, 708, 713), (708, 709, 715, 714), (709, 710, 716, 715), (710, 711, 717, 716), (711, 712, 718, 717), (712, 713, 719, 718), (713, 708, 714, 719), (714, 715, 721, 720), (715, 716, 722, 721), (716, 717, 723, 722), (717, 718, 724, 723), (718, 719, 725, 724), (719, 714, 720, 725), (720, 721, 727, 726), (721, 722, 728, 727), (722, 723, 729, 728), (723, 724, 730, 729), (724, 725, 731, 730), (725, 720, 726, 731), (726, 727, 733, 732), (727, 728, 734, 733), (728, 729, 735, 734), (729, 730, 736, 735), (730, 731, 737, 736), (731, 726, 732, 737), (732, 733, 739, 738), (733, 734, 740, 739), (734, 735, 741, 740), (735, 736, 742, 741), (736, 737, 743, 742), (737, 732, 738, 743), (738, 739, 745, 744), (739, 740, 746, 745), (740, 741, 747, 746), (741, 742, 748, 747), (742, 743, 749, 748), (743, 738, 744, 749), (744, 745, 751, 750), (745, 746, 752, 751), (746, 747, 753, 752), (747, 748, 754, 753), (748, 749, 755, 754), (749, 744, 750, 755), (750, 751, 757, 756), (751, 752, 758, 757), (752, 753, 759, 758), (753, 754, 760, 759), (754, 755, 761, 760), (755, 750, 756, 761), (756, 757, 763, 762), (757, 758, 764, 763), (758, 759, 765, 764), (759, 760, 766, 765), (760, 761, 767, 766), (761, 756, 762, 767), (762, 763, 769, 768), (763, 764, 770, 769), (764, 765, 771, 770), (765, 766, 772, 771), (766, 767, 773, 772), (767, 762, 768, 773), (768, 769, 775, 774), (769, 770, 776, 775), (770, 771, 777, 776), (771, 772, 778, 777), (772, 773, 779, 778), (773, 768, 774, 779), (774, 775, 781, 780), (775, 776, 782, 781), (776, 777, 783, 782), (777, 778, 784, 783), (778, 779, 785, 784), (779, 774, 780, 785), (780, 781, 787, 786), (781, 782, 788, 787), (782, 783, 789, 788), (783, 784, 790, 789), (784, 785, 791, 790), (785, 780, 786, 791), (786, 787, 793, 792), (787, 788, 794, 793), (788, 789, 795, 794), (789, 790, 796, 795), (790, 791, 797, 796), (791, 786, 792, 797), (792, 793, 799, 798), (793, 794, 800, 799), (794, 795, 801, 800), (795, 796, 802, 801), (796, 797, 803, 802), (797, 792, 798, 803), (798, 799, 805, 804), (799, 800, 806, 805), (800, 801, 807, 806), (801, 802, 808, 807), (802, 803, 809, 808), (803, 798, 804, 809), (804, 805, 811, 810), (805, 806, 812, 811), (806, 807, 813, 812), (807, 808, 814, 813), (808, 809, 815, 814), (809, 804, 810, 815), (810, 811, 817, 816), (811, 812, 818, 817), (812, 813, 819, 818), (813, 814, 820, 819), (814, 815, 821, 820), (815, 810, 816, 821), (5, 4, 3, 2, 1, 0), (816, 817, 818, 819, 820, 821)])
me_continuous_coil_and_tail.polygons.foreach_set('material_index', [0, 0, 0, 0, 0, 0, 0, 0, 0, 0, 0, 0, 0, 0, 0, 0, 0, 0, 0, 0, 0, 0, 0, 0, 0, 0, 0, 0, 0, 0, 0, 0, 0, 0, 0, 0, 0, 0, 0, 0, 0, 0, 0, 0, 0, 0, 0, 0, 0, 0, 0, 0, 0, 0, 0, 0, 0, 0, 0, 0, 0, 0, 0, 0, 0, 0, 0, 0, 0, 0, 0, 0, 0, 0, 0, 0, 0, 0, 0, 0, 0, 0, 0, 0, 0, 0, 0, 0, 0, 0, 0, 0, 0, 0, 0, 0, 0, 0, 0, 0, 0, 0, 0, 0, 0, 0, 0, 0, 0, 0, 0, 0, 0, 0, 0, 0, 0, 0, 0, 0, 0, 0, 0, 0, 0, 0, 0, 0, 0, 0, 0, 0, 0, 0, 0, 0, 0, 0, 0, 0, 0, 0, 0, 0, 0, 0, 0, 0, 0, 0, 0, 0, 0, 0, 0, 0, 0, 0, 0, 0, 0, 0, 0, 0, 0, 0, 0, 0, 0, 0, 0, 0, 0, 0, 0, 0, 0, 0, 0, 0, 0, 0, 0, 0, 0, 0, 0, 0, 0, 0, 0, 0, 0, 0, 0, 0, 0, 0, 0, 0, 0, 0, 0, 0, 0, 0, 0, 0, 0, 0, 0, 0, 0, 0, 0, 0, 0, 0, 0, 0, 0, 0, 0, 0, 0, 0, 0, 0, 0, 0, 0, 0, 0, 0, 0, 0, 0, 0, 0, 0, 0, 0, 0, 0, 0, 0, 0, 0, 0, 0, 0, 0, 0, 0, 0, 0, 0, 0, 0, 0, 0, 0, 0, 0, 0, 0, 0, 0, 0, 0, 0, 0, 0, 0, 0, 0, 0, 0, 0, 0, 0, 0, 0, 0, 0, 0, 0, 0, 0, 0, 0, 0, 0, 0, 0, 0, 0, 0, 0, 0, 0, 0, 0, 0, 0, 0, 0, 0, 0, 0, 0, 0, 0, 0, 0, 0, 0, 0, 0, 0, 0, 0, 0, 0, 0, 0, 0, 0, 0, 0, 0, 0, 0, 0, 0, 0, 0, 0, 0, 0, 0, 0, 0, 0, 0, 0, 0, 0, 0, 0, 0, 0, 0, 0, 0, 0, 0, 0, 0, 0, 0, 0, 0, 0, 0, 0, 0, 0, 0, 0, 0, 0, 0, 0, 0, 0, 0, 0, 0, 0, 0, 0, 0, 0, 0, 0, 0, 0, 0, 0, 0, 0, 0, 0, 0, 0, 0, 0, 0, 0, 0, 0, 0, 0, 0, 0, 0, 0, 0, 0, 0, 0, 0, 0, 0, 0, 0, 0, 0, 0, 0, 0, 0, 0, 0, 0, 0, 0, 0, 0, 0, 0, 0, 0, 0, 0, 0, 0, 0, 0, 0, 0, 0, 0, 0, 0, 0, 0, 0, 0, 0, 0, 0, 0, 0, 0, 0, 0, 0, 0, 0, 0, 0, 0, 0, 0, 0, 0, 0, 0, 0, 0, 0, 0, 0, 0, 0, 0, 0, 0, 0, 0, 0, 0, 0, 0, 0, 0, 0, 0, 0, 0, 0, 0, 0, 0, 0, 0, 0, 0, 0, 0, 0, 0, 0, 0, 0, 0, 0, 0, 0, 0, 0, 0, 0, 0, 0, 0, 0, 0, 0, 0, 0, 0, 0, 0, 0, 0, 0, 0, 0, 0, 0, 0, 0, 0, 0, 0, 0, 0, 0, 0, 0, 0, 0, 0, 0, 0, 0, 0, 0, 0, 0, 0, 0, 0, 0, 0, 0, 0, 0, 0, 0, 0, 0, 0, 0, 0, 0, 0, 0, 0, 0, 0, 0, 0, 0, 0, 0, 0, 0, 0, 0, 0, 0, 0, 0, 0, 0, 0, 0, 0, 0, 0, 0, 0, 0, 0, 0, 0, 0, 0, 0, 0, 0, 0, 0, 0, 0, 0, 0, 0, 0, 0, 0, 0, 0, 0, 0, 0, 0, 0, 0, 0, 0, 0, 0, 0, 0, 0, 0, 0, 0, 0, 0, 0, 0, 0, 0, 0, 0, 0, 0, 0, 0, 0, 0, 0, 0, 0, 0, 0, 0, 0, 0, 0, 0, 0, 0, 0, 0, 0, 0, 0, 0, 0, 0, 0, 0, 0, 0, 0, 0, 0, 0, 0, 0, 0, 0, 0, 0, 0, 0, 0, 0, 0, 0, 0, 0, 0, 0, 0, 0, 0, 0, 0, 0, 0, 0, 0, 0, 0, 0, 0, 0, 0, 0, 0, 0, 0, 0, 0, 0, 0, 0, 0, 0, 0, 0, 0, 0, 0, 0, 0, 0, 0, 0, 0, 0, 0, 0, 0, 0, 0, 0, 0, 0, 0, 0, 0, 0, 0, 0, 0, 0, 0, 0, 0, 0, 0, 0, 0, 0, 0, 0, 0, 0, 0, 0, 0, 0, 0, 0, 0, 0, 0, 0, 0, 0, 0, 0, 0, 0, 0, 0, 0, 0, 0, 0, 0, 0, 0, 0, 0, 0, 0, 0, 0, 0, 0, 0, 0, 0, 0, 0, 0, 0, 0, 0, 0, 0, 0, 0, 0, 0, 0, 0, 0, 0, 0, 0, 0, 0, 0, 0, 0, 1, 1])
me_continuous_coil_and_tail.materials.append(mat_honey)
me_continuous_coil_and_tail.materials.append(mat_sand)
me_continuous_coil_and_tail.update()
me_cube_001 = bpy.data.meshes.new('Cube.001')
me_cube_001.from_pydata([(-0.295, -0.11, 0.04538), (-0.295, -0.115, 0.05038), (-0.3, -0.11, 0.05038), (-0.295, -0.115, 0.05838), (-0.295, -0.11, 0.06338), (-0.3, -0.11, 0.05838), (-0.295, 0.11, 0.04538), (-0.3, 0.11, 0.05038), (-0.295, 0.115, 0.05038), (-0.295, 0.11, 0.06338), (-0.295, 0.115, 0.05838), (-0.3, 0.11, 0.05838), (-0.245, -0.11, 0.04538), (-0.24, -0.11, 0.05038), (-0.245, -0.115, 0.05038), (-0.245, -0.11, 0.06338), (-0.245, -0.115, 0.05838), (-0.24, -0.11, 0.05838), (-0.245, 0.11, 0.04538), (-0.245, 0.115, 0.05038), (-0.24, 0.11, 0.05038), (-0.245, 0.11, 0.06338), (-0.24, 0.11, 0.05838), (-0.245, 0.115, 0.05838)], [], [(14, 16, 3, 1), (20, 22, 17, 13), (21, 9, 4, 15), (2, 5, 11, 7), (8, 10, 23, 19), (0, 1, 2), (3, 4, 5), (6, 7, 8), (9, 10, 11), (12, 13, 14), (15, 16, 17), (18, 19, 20), (21, 22, 23), (6, 0, 2, 7), (1, 3, 5, 2), (4, 9, 11, 5), (10, 8, 7, 11), (18, 6, 8, 19), (9, 21, 23, 10), (22, 20, 19, 23), (12, 18, 20, 13), (21, 15, 17, 22), (16, 14, 13, 17), (0, 12, 14, 1), (15, 4, 3, 16), (6, 18, 12, 0)])
_uv = me_cube_001.uv_layers.new(name='UVMap')
_uv.uv.foreach_set('vector', [0.4444, 0.7708, 0.5556, 0.7708, 0.5556, 0.9792, 0.4444, 0.9792, 0.4444, 0.5054, 0.5556, 0.5054, 0.5556, 0.7446, 0.4444, 0.7446, 0.6458, 0.5054, 0.8542, 0.5054, 0.8542, 0.7446, 0.6458, 0.7446, 0.4444, 0.005435, 0.5556, 0.005435, 0.5556, 0.2446, 0.4444, 0.2446, 0.4444, 0.2708, 0.5556, 0.2708, 0.5556, 0.4792, 0.4444, 0.4792, 0.1458, 0.7446, 0.1458, 0.75, 0.125, 0.7446, 0.5556, 0.9792, 0.625, 0.9792, 0.5556, 1.0, 0.1458, 0.5054, 0.125, 0.5054, 0.1458, 0.5, 0.625, 0.2708, 0.5556, 0.2708, 0.5556, 0.25, 0.3542, 0.7446, 0.375, 0.7446, 0.3542, 0.75, 0.625, 0.7708, 0.5556, 0.7708, 0.5556, 0.75, 0.3542, 0.5054, 0.3542, 0.5, 0.375, 0.5054, 0.625, 0.5054, 0.5556, 0.5054, 0.5556, 0.5, 0.1458, 0.5054, 0.1458, 0.7446, 0.125, 0.7446, 0.125, 0.5054, 0.4444, 0.0, 0.5556, 0.0, 0.5556, 0.005435, 0.4444, 0.005435, 0.625, 0.005435, 0.625, 0.2446, 0.5556, 0.2446, 0.5556, 0.005435, 0.5556, 0.2708, 0.4444, 0.2708, 0.4444, 0.2446, 0.5556, 0.2446, 0.3542, 0.5054, 0.1458, 0.5054, 0.1458, 0.5, 0.3542, 0.5, 0.625, 0.2708, 0.625, 0.4792, 0.5556, 0.4792, 0.5556, 0.2708, 0.5556, 0.5054, 0.4444, 0.5054, 0.4444, 0.4792, 0.5556, 0.4792, 0.3542, 0.7446, 0.3542, 0.5054, 0.4444, 0.5054, 0.4444, 0.7446, 0.6458, 0.5054, 0.6458, 0.7446, 0.5556, 0.7446, 0.5556, 0.5054, 0.5556, 0.7708, 0.4444, 0.7708, 0.4444, 0.7446, 0.5556, 0.7446, 0.1458, 0.7446, 0.3542, 0.7446, 0.3542, 0.75, 0.1458, 0.75, 0.625, 0.7708, 0.625, 0.9792, 0.5556, 0.9792, 0.5556, 0.7708, 0.1458, 0.5054, 0.3542, 0.5054, 0.3542, 0.7446, 0.1458, 0.7446])
me_cube_001.materials.append(mat_teal)
me_cube_001.update()

# ---- objects
ob_continuous_coil_and_tail = bpy.data.objects.new('Continuous coil and tail', me_continuous_coil_and_tail)
ob_coil_keeper = bpy.data.objects.new('Coil keeper', me_cube_001)

# ---- transforms, parenting, visibility, modifiers, constraints
ob_continuous_coil_and_tail.location = (0.0, 0.0, 0.0)
ob_coil_keeper.location = (0.0, 0.0, 0.0)

# ---- collection membership
scene.collection.objects.link(ob_continuous_coil_and_tail)
col_collection.objects.link(ob_coil_keeper)

# ---- scene / render settings (as saved in the file)
scene.frame_start = 1; scene.frame_end = 250; scene.frame_set(1)
scene.render.engine = 'BLENDER_EEVEE_NEXT'
bpy.context.view_layer.update()

# ---- added for rendering (the .blend has no active camera and no usable light): camera, sun
cam_auto = bpy.data.cameras.new('AutoCamera')
cam_auto.lens = 50.0
cam_auto.sensor_width = 36.0
cam_auto.clip_end = 1000.0
ob_auto_camera = bpy.data.objects.new('AutoCamera', cam_auto)
scene.collection.objects.link(ob_auto_camera)
ob_auto_camera.location = (1.02767, -1.16434, 0.836326)
ob_auto_camera.rotation_euler = (1.09748, -7.21219e-08, 0.694738)
scene.camera = ob_auto_camera
light_auto_sun = bpy.data.lights.new('AutoSun', 'SUN')
light_auto_sun.energy = 3.0
light_auto_sun.angle = 0.0523599
ob_auto_sun = bpy.data.objects.new('AutoSun', light_auto_sun)
scene.collection.objects.link(ob_auto_sun)
ob_auto_sun.rotation_euler = (0.872665, 0.174533, 0.523599)
bpy.context.view_layer.update()
